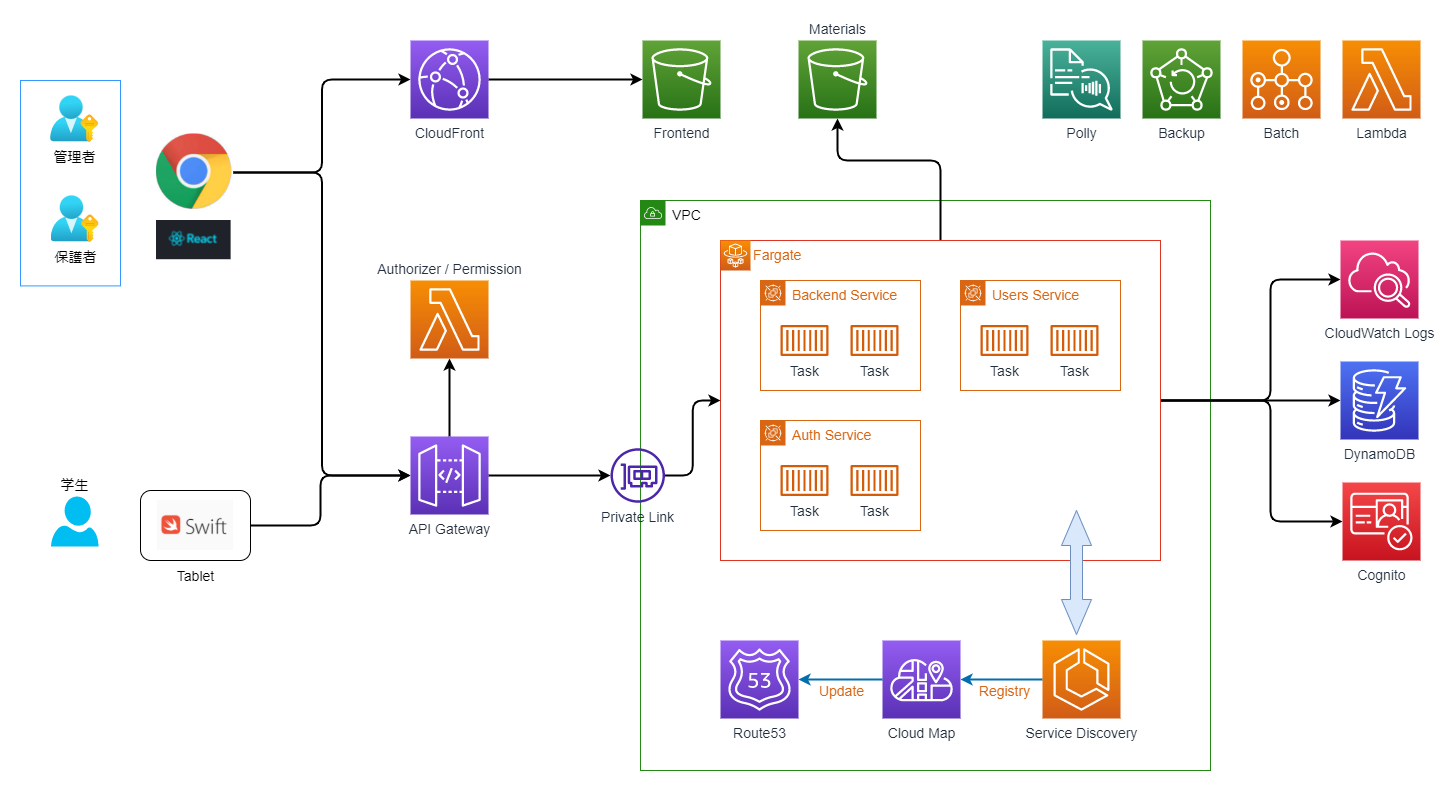

The diagram above was exported from draw.io. Its source (the exported page's mxGraphModel, read from the mxfile embedded in the PNG):
<mxGraphModel dx="1581" dy="1845" grid="1" gridSize="10" guides="1" tooltips="1" connect="1" arrows="1" fold="1" page="1" pageScale="1" pageWidth="827" pageHeight="1169" math="0" shadow="0">
  <root>
    <mxCell id="0" />
    <mxCell id="1" parent="0" />
    <mxCell id="39" value="VPC" style="points=[[0,0],[0.25,0],[0.5,0],[0.75,0],[1,0],[1,0.25],[1,0.5],[1,0.75],[1,1],[0.75,1],[0.5,1],[0.25,1],[0,1],[0,0.75],[0,0.5],[0,0.25]];outlineConnect=0;gradientColor=none;html=1;whiteSpace=wrap;fontSize=14;fontStyle=0;container=1;pointerEvents=0;collapsible=0;recursiveResize=0;shape=mxgraph.aws4.group;grIcon=mxgraph.aws4.group_vpc;strokeColor=#248814;fillColor=none;verticalAlign=top;align=left;spacingLeft=30;fontColor=#000000;dashed=0;" parent="1" vertex="1">
      <mxGeometry x="280" width="570" height="570" as="geometry" />
    </mxCell>
    <mxCell id="41" value="Private Link" style="sketch=0;outlineConnect=0;fontColor=#232F3E;gradientColor=none;fillColor=#4D27AA;strokeColor=none;dashed=0;verticalLabelPosition=bottom;verticalAlign=top;align=center;html=1;fontSize=14;fontStyle=0;aspect=fixed;pointerEvents=1;shape=mxgraph.aws4.elastic_network_interface;" parent="39" vertex="1">
      <mxGeometry x="-30" y="247.75" width="54.5" height="54.5" as="geometry" />
    </mxCell>
    <mxCell id="60" value="" style="rounded=0;whiteSpace=wrap;html=1;fontSize=14;fontColor=#000000;fillColor=none;strokeColor=#3399FF;" parent="1" vertex="1">
      <mxGeometry x="-340" y="-120" width="100" height="205.41" as="geometry" />
    </mxCell>
    <mxCell id="33" style="edgeStyle=none;html=1;entryX=0;entryY=0.5;entryDx=0;entryDy=0;entryPerimeter=0;fontSize=14;fontColor=#D86613;strokeWidth=2;" parent="1" source="18" target="32" edge="1">
      <mxGeometry relative="1" as="geometry" />
    </mxCell>
    <mxCell id="36" style="edgeStyle=orthogonalEdgeStyle;html=1;entryX=0;entryY=0.5;entryDx=0;entryDy=0;entryPerimeter=0;fontSize=14;fontColor=#D86613;strokeWidth=2;" parent="1" source="18" target="34" edge="1">
      <mxGeometry relative="1" as="geometry">
        <Array as="points">
          <mxPoint x="910" y="200" />
          <mxPoint x="910" y="79" />
        </Array>
      </mxGeometry>
    </mxCell>
    <mxCell id="66" style="edgeStyle=orthogonalEdgeStyle;html=1;entryX=0.5;entryY=1;entryDx=0;entryDy=0;entryPerimeter=0;fontSize=14;fontColor=#000000;strokeColor=#000000;strokeWidth=2;" parent="1" source="18" target="37" edge="1">
      <mxGeometry relative="1" as="geometry">
        <Array as="points">
          <mxPoint x="580" y="-40" />
          <mxPoint x="477" y="-40" />
        </Array>
      </mxGeometry>
    </mxCell>
    <mxCell id="72" style="edgeStyle=orthogonalEdgeStyle;html=1;entryX=0;entryY=0.5;entryDx=0;entryDy=0;entryPerimeter=0;fontSize=14;strokeWidth=2;" edge="1" parent="1" source="18" target="70">
      <mxGeometry relative="1" as="geometry">
        <Array as="points">
          <mxPoint x="910" y="200" />
          <mxPoint x="910" y="321" />
        </Array>
      </mxGeometry>
    </mxCell>
    <mxCell id="18" value="        Fargate" style="fillColor=none;strokeColor=#DD3522;verticalAlign=top;fontStyle=0;fontColor=#D86613;align=left;fontSize=14;" parent="1" vertex="1">
      <mxGeometry x="360" y="40" width="440" height="320" as="geometry" />
    </mxCell>
    <mxCell id="31" style="edgeStyle=none;html=1;entryX=0.5;entryY=1;entryDx=0;entryDy=0;entryPerimeter=0;fontSize=14;fontColor=#D86613;strokeWidth=2;fillColor=#1ba1e2;strokeColor=#000000;" parent="1" source="2" target="30" edge="1">
      <mxGeometry relative="1" as="geometry" />
    </mxCell>
    <mxCell id="42" style="edgeStyle=orthogonalEdgeStyle;html=1;fontSize=14;fontColor=#000000;strokeWidth=2;" parent="1" source="2" target="41" edge="1">
      <mxGeometry relative="1" as="geometry" />
    </mxCell>
    <mxCell id="2" value="API Gateway" style="sketch=0;points=[[0,0,0],[0.25,0,0],[0.5,0,0],[0.75,0,0],[1,0,0],[0,1,0],[0.25,1,0],[0.5,1,0],[0.75,1,0],[1,1,0],[0,0.25,0],[0,0.5,0],[0,0.75,0],[1,0.25,0],[1,0.5,0],[1,0.75,0]];outlineConnect=0;fontColor=#232F3E;gradientColor=#945DF2;gradientDirection=north;fillColor=#5A30B5;strokeColor=#ffffff;dashed=0;verticalLabelPosition=bottom;verticalAlign=top;align=center;html=1;fontSize=14;fontStyle=0;aspect=fixed;shape=mxgraph.aws4.resourceIcon;resIcon=mxgraph.aws4.api_gateway;" parent="1" vertex="1">
      <mxGeometry x="50" y="236" width="78" height="78" as="geometry" />
    </mxCell>
    <mxCell id="4" value="" style="sketch=0;points=[[0,0,0],[0.25,0,0],[0.5,0,0],[0.75,0,0],[1,0,0],[0,1,0],[0.25,1,0],[0.5,1,0],[0.75,1,0],[1,1,0],[0,0.25,0],[0,0.5,0],[0,0.75,0],[1,0.25,0],[1,0.5,0],[1,0.75,0]];outlineConnect=0;fontColor=#232F3E;gradientColor=#F78E04;gradientDirection=north;fillColor=#D05C17;strokeColor=#ffffff;dashed=0;verticalLabelPosition=bottom;verticalAlign=top;align=center;html=1;fontSize=14;fontStyle=0;aspect=fixed;shape=mxgraph.aws4.resourceIcon;resIcon=mxgraph.aws4.fargate;" parent="1" vertex="1">
      <mxGeometry x="360" y="40" width="30" height="30" as="geometry" />
    </mxCell>
    <mxCell id="6" value="Backend Service" style="points=[[0,0],[0.25,0],[0.5,0],[0.75,0],[1,0],[1,0.25],[1,0.5],[1,0.75],[1,1],[0.75,1],[0.5,1],[0.25,1],[0,1],[0,0.75],[0,0.5],[0,0.25]];outlineConnect=0;gradientColor=none;html=1;whiteSpace=wrap;fontSize=14;fontStyle=0;container=1;pointerEvents=0;collapsible=0;recursiveResize=0;shape=mxgraph.aws4.group;grIcon=mxgraph.aws4.group_spot_fleet;strokeColor=#D86613;fillColor=none;verticalAlign=top;align=left;spacingLeft=30;fontColor=#D86613;dashed=0;" parent="1" vertex="1">
      <mxGeometry x="400" y="80" width="160" height="110" as="geometry" />
    </mxCell>
    <mxCell id="8" value="Task" style="sketch=0;outlineConnect=0;fontColor=#232F3E;gradientColor=none;fillColor=#D45B07;strokeColor=none;dashed=0;verticalLabelPosition=bottom;verticalAlign=top;align=center;html=1;fontSize=14;fontStyle=0;aspect=fixed;pointerEvents=1;shape=mxgraph.aws4.container_1;" parent="6" vertex="1">
      <mxGeometry x="20" y="44.5" width="48" height="31" as="geometry" />
    </mxCell>
    <mxCell id="9" value="Task" style="sketch=0;outlineConnect=0;fontColor=#232F3E;gradientColor=none;fillColor=#D45B07;strokeColor=none;dashed=0;verticalLabelPosition=bottom;verticalAlign=top;align=center;html=1;fontSize=14;fontStyle=0;aspect=fixed;pointerEvents=1;shape=mxgraph.aws4.container_1;" parent="6" vertex="1">
      <mxGeometry x="90" y="44.5" width="48" height="31" as="geometry" />
    </mxCell>
    <mxCell id="10" value="Users Service" style="points=[[0,0],[0.25,0],[0.5,0],[0.75,0],[1,0],[1,0.25],[1,0.5],[1,0.75],[1,1],[0.75,1],[0.5,1],[0.25,1],[0,1],[0,0.75],[0,0.5],[0,0.25]];outlineConnect=0;gradientColor=none;html=1;whiteSpace=wrap;fontSize=14;fontStyle=0;container=1;pointerEvents=0;collapsible=0;recursiveResize=0;shape=mxgraph.aws4.group;grIcon=mxgraph.aws4.group_spot_fleet;strokeColor=#D86613;fillColor=none;verticalAlign=top;align=left;spacingLeft=30;fontColor=#D86613;dashed=0;" parent="1" vertex="1">
      <mxGeometry x="600" y="80" width="160" height="110" as="geometry" />
    </mxCell>
    <mxCell id="11" value="Task" style="sketch=0;outlineConnect=0;fontColor=#232F3E;gradientColor=none;fillColor=#D45B07;strokeColor=none;dashed=0;verticalLabelPosition=bottom;verticalAlign=top;align=center;html=1;fontSize=14;fontStyle=0;aspect=fixed;pointerEvents=1;shape=mxgraph.aws4.container_1;" parent="10" vertex="1">
      <mxGeometry x="20" y="44.5" width="48" height="31" as="geometry" />
    </mxCell>
    <mxCell id="12" value="Task" style="sketch=0;outlineConnect=0;fontColor=#232F3E;gradientColor=none;fillColor=#D45B07;strokeColor=none;dashed=0;verticalLabelPosition=bottom;verticalAlign=top;align=center;html=1;fontSize=14;fontStyle=0;aspect=fixed;pointerEvents=1;shape=mxgraph.aws4.container_1;" parent="10" vertex="1">
      <mxGeometry x="90" y="44.5" width="48" height="31" as="geometry" />
    </mxCell>
    <mxCell id="13" value="Auth Service" style="points=[[0,0],[0.25,0],[0.5,0],[0.75,0],[1,0],[1,0.25],[1,0.5],[1,0.75],[1,1],[0.75,1],[0.5,1],[0.25,1],[0,1],[0,0.75],[0,0.5],[0,0.25]];outlineConnect=0;gradientColor=none;html=1;whiteSpace=wrap;fontSize=14;fontStyle=0;container=1;pointerEvents=0;collapsible=0;recursiveResize=0;shape=mxgraph.aws4.group;grIcon=mxgraph.aws4.group_spot_fleet;strokeColor=#D86613;fillColor=none;verticalAlign=top;align=left;spacingLeft=30;fontColor=#D86613;dashed=0;" parent="1" vertex="1">
      <mxGeometry x="400" y="220" width="160" height="110" as="geometry" />
    </mxCell>
    <mxCell id="14" value="Task" style="sketch=0;outlineConnect=0;fontColor=#232F3E;gradientColor=none;fillColor=#D45B07;strokeColor=none;dashed=0;verticalLabelPosition=bottom;verticalAlign=top;align=center;html=1;fontSize=14;fontStyle=0;aspect=fixed;pointerEvents=1;shape=mxgraph.aws4.container_1;" parent="13" vertex="1">
      <mxGeometry x="20" y="44.5" width="48" height="31" as="geometry" />
    </mxCell>
    <mxCell id="15" value="Task" style="sketch=0;outlineConnect=0;fontColor=#232F3E;gradientColor=none;fillColor=#D45B07;strokeColor=none;dashed=0;verticalLabelPosition=bottom;verticalAlign=top;align=center;html=1;fontSize=14;fontStyle=0;aspect=fixed;pointerEvents=1;shape=mxgraph.aws4.container_1;" parent="13" vertex="1">
      <mxGeometry x="90" y="44.5" width="48" height="31" as="geometry" />
    </mxCell>
    <mxCell id="27" style="edgeStyle=none;html=1;entryX=1;entryY=0.5;entryDx=0;entryDy=0;entryPerimeter=0;fontSize=14;fontColor=#D86613;fillColor=#1ba1e2;strokeColor=#006EAF;strokeWidth=2;" parent="1" source="19" target="22" edge="1">
      <mxGeometry relative="1" as="geometry" />
    </mxCell>
    <mxCell id="28" value="Registry" style="edgeLabel;html=1;align=center;verticalAlign=middle;resizable=0;points=[];fontSize=14;fontColor=#D86613;" parent="27" vertex="1" connectable="0">
      <mxGeometry x="-0.3249" y="-2" relative="1" as="geometry">
        <mxPoint x="-10" y="13" as="offset" />
      </mxGeometry>
    </mxCell>
    <mxCell id="19" value="Service Discovery" style="sketch=0;points=[[0,0,0],[0.25,0,0],[0.5,0,0],[0.75,0,0],[1,0,0],[0,1,0],[0.25,1,0],[0.5,1,0],[0.75,1,0],[1,1,0],[0,0.25,0],[0,0.5,0],[0,0.75,0],[1,0.25,0],[1,0.5,0],[1,0.75,0]];outlineConnect=0;fontColor=#232F3E;gradientColor=#F78E04;gradientDirection=north;fillColor=#D05C17;strokeColor=#ffffff;dashed=0;verticalLabelPosition=bottom;verticalAlign=top;align=center;html=1;fontSize=14;fontStyle=0;aspect=fixed;shape=mxgraph.aws4.resourceIcon;resIcon=mxgraph.aws4.ecs;" parent="1" vertex="1">
      <mxGeometry x="682" y="440" width="78" height="78" as="geometry" />
    </mxCell>
    <mxCell id="20" value="" style="html=1;shadow=0;dashed=0;align=center;verticalAlign=middle;shape=mxgraph.arrows2.twoWayArrow;dy=0.6;dx=35;rotation=90;fillColor=#dae8fc;strokeColor=#6c8ebf;fontSize=14;" parent="1" vertex="1">
      <mxGeometry x="654" y="357" width="124" height="30" as="geometry" />
    </mxCell>
    <mxCell id="25" style="edgeStyle=none;html=1;entryX=1;entryY=0.5;entryDx=0;entryDy=0;entryPerimeter=0;fontSize=14;fontColor=#D86613;fillColor=#1ba1e2;strokeColor=#006EAF;strokeWidth=2;" parent="1" source="22" target="24" edge="1">
      <mxGeometry relative="1" as="geometry" />
    </mxCell>
    <mxCell id="29" value="Update" style="edgeLabel;html=1;align=center;verticalAlign=middle;resizable=0;points=[];fontSize=14;fontColor=#D86613;" parent="25" vertex="1" connectable="0">
      <mxGeometry x="-0.1029" y="1" relative="1" as="geometry">
        <mxPoint x="-4" y="10" as="offset" />
      </mxGeometry>
    </mxCell>
    <mxCell id="22" value="Cloud Map" style="sketch=0;points=[[0,0,0],[0.25,0,0],[0.5,0,0],[0.75,0,0],[1,0,0],[0,1,0],[0.25,1,0],[0.5,1,0],[0.75,1,0],[1,1,0],[0,0.25,0],[0,0.5,0],[0,0.75,0],[1,0.25,0],[1,0.5,0],[1,0.75,0]];outlineConnect=0;fontColor=#232F3E;gradientColor=#945DF2;gradientDirection=north;fillColor=#5A30B5;strokeColor=#ffffff;dashed=0;verticalLabelPosition=bottom;verticalAlign=top;align=center;html=1;fontSize=14;fontStyle=0;aspect=fixed;shape=mxgraph.aws4.resourceIcon;resIcon=mxgraph.aws4.cloud_map;" parent="1" vertex="1">
      <mxGeometry x="522" y="440" width="78" height="78" as="geometry" />
    </mxCell>
    <mxCell id="24" value="Route53" style="sketch=0;points=[[0,0,0],[0.25,0,0],[0.5,0,0],[0.75,0,0],[1,0,0],[0,1,0],[0.25,1,0],[0.5,1,0],[0.75,1,0],[1,1,0],[0,0.25,0],[0,0.5,0],[0,0.75,0],[1,0.25,0],[1,0.5,0],[1,0.75,0]];outlineConnect=0;fontColor=#232F3E;gradientColor=#945DF2;gradientDirection=north;fillColor=#5A30B5;strokeColor=#ffffff;dashed=0;verticalLabelPosition=bottom;verticalAlign=top;align=center;html=1;fontSize=14;fontStyle=0;aspect=fixed;shape=mxgraph.aws4.resourceIcon;resIcon=mxgraph.aws4.route_53;" parent="1" vertex="1">
      <mxGeometry x="360" y="440" width="78" height="78" as="geometry" />
    </mxCell>
    <mxCell id="30" value="Authorizer / Permission" style="sketch=0;points=[[0,0,0],[0.25,0,0],[0.5,0,0],[0.75,0,0],[1,0,0],[0,1,0],[0.25,1,0],[0.5,1,0],[0.75,1,0],[1,1,0],[0,0.25,0],[0,0.5,0],[0,0.75,0],[1,0.25,0],[1,0.5,0],[1,0.75,0]];outlineConnect=0;fontColor=#232F3E;gradientColor=#F78E04;gradientDirection=north;fillColor=#D05C17;strokeColor=#ffffff;dashed=0;verticalLabelPosition=top;verticalAlign=bottom;align=center;html=1;fontSize=14;fontStyle=0;aspect=fixed;shape=mxgraph.aws4.resourceIcon;resIcon=mxgraph.aws4.lambda;labelPosition=center;" parent="1" vertex="1">
      <mxGeometry x="50" y="80" width="78" height="78" as="geometry" />
    </mxCell>
    <mxCell id="32" value="DynamoDB" style="sketch=0;points=[[0,0,0],[0.25,0,0],[0.5,0,0],[0.75,0,0],[1,0,0],[0,1,0],[0.25,1,0],[0.5,1,0],[0.75,1,0],[1,1,0],[0,0.25,0],[0,0.5,0],[0,0.75,0],[1,0.25,0],[1,0.5,0],[1,0.75,0]];outlineConnect=0;fontColor=#232F3E;gradientColor=#4D72F3;gradientDirection=north;fillColor=#3334B9;strokeColor=#ffffff;dashed=0;verticalLabelPosition=bottom;verticalAlign=top;align=center;html=1;fontSize=14;fontStyle=0;aspect=fixed;shape=mxgraph.aws4.resourceIcon;resIcon=mxgraph.aws4.dynamodb;" parent="1" vertex="1">
      <mxGeometry x="980" y="161" width="78" height="78" as="geometry" />
    </mxCell>
    <mxCell id="34" value="CloudWatch Logs" style="sketch=0;points=[[0,0,0],[0.25,0,0],[0.5,0,0],[0.75,0,0],[1,0,0],[0,1,0],[0.25,1,0],[0.5,1,0],[0.75,1,0],[1,1,0],[0,0.25,0],[0,0.5,0],[0,0.75,0],[1,0.25,0],[1,0.5,0],[1,0.75,0]];points=[[0,0,0],[0.25,0,0],[0.5,0,0],[0.75,0,0],[1,0,0],[0,1,0],[0.25,1,0],[0.5,1,0],[0.75,1,0],[1,1,0],[0,0.25,0],[0,0.5,0],[0,0.75,0],[1,0.25,0],[1,0.5,0],[1,0.75,0]];outlineConnect=0;fontColor=#232F3E;gradientColor=#F34482;gradientDirection=north;fillColor=#BC1356;strokeColor=#ffffff;dashed=0;verticalLabelPosition=bottom;verticalAlign=top;align=center;html=1;fontSize=14;fontStyle=0;aspect=fixed;shape=mxgraph.aws4.resourceIcon;resIcon=mxgraph.aws4.cloudwatch_2;" parent="1" vertex="1">
      <mxGeometry x="980" y="40" width="78" height="78" as="geometry" />
    </mxCell>
    <mxCell id="37" value="Materials" style="sketch=0;points=[[0,0,0],[0.25,0,0],[0.5,0,0],[0.75,0,0],[1,0,0],[0,1,0],[0.25,1,0],[0.5,1,0],[0.75,1,0],[1,1,0],[0,0.25,0],[0,0.5,0],[0,0.75,0],[1,0.25,0],[1,0.5,0],[1,0.75,0]];outlineConnect=0;fontColor=#232F3E;gradientColor=#60A337;gradientDirection=north;fillColor=#277116;strokeColor=#ffffff;dashed=0;verticalLabelPosition=top;verticalAlign=bottom;align=center;html=1;fontSize=14;fontStyle=0;aspect=fixed;shape=mxgraph.aws4.resourceIcon;resIcon=mxgraph.aws4.s3;labelPosition=center;" parent="1" vertex="1">
      <mxGeometry x="438" y="-160" width="78" height="78" as="geometry" />
    </mxCell>
    <mxCell id="43" style="edgeStyle=orthogonalEdgeStyle;html=1;entryX=0;entryY=0.5;entryDx=0;entryDy=0;fontSize=14;fontColor=#000000;strokeWidth=2;" parent="1" source="41" target="18" edge="1">
      <mxGeometry relative="1" as="geometry" />
    </mxCell>
    <mxCell id="45" value="保護者" style="aspect=fixed;html=1;points=[];align=center;image;fontSize=14;image=img/lib/azure2/azure_stack/User_Subscriptions.svg;fontColor=#000000;" parent="1" vertex="1">
      <mxGeometry x="-309.5" y="-4.590000000000003" width="48" height="46.59" as="geometry" />
    </mxCell>
    <mxCell id="46" value="管理者" style="aspect=fixed;html=1;points=[];align=center;image;fontSize=14;image=img/lib/azure2/azure_stack/User_Subscriptions.svg;fontColor=#000000;" parent="1" vertex="1">
      <mxGeometry x="-310" y="-104.59" width="48" height="46.59" as="geometry" />
    </mxCell>
    <mxCell id="50" value="" style="group;fontSize=14;" parent="1" vertex="1" connectable="0">
      <mxGeometry x="-174.51" y="244" width="310" height="116" as="geometry" />
    </mxCell>
    <mxCell id="49" value="" style="rounded=1;whiteSpace=wrap;html=1;fontSize=14;fontColor=#000000;" parent="50" vertex="1">
      <mxGeometry x="-45.49" y="46" width="110" height="70" as="geometry" />
    </mxCell>
    <mxCell id="48" value="" style="shape=image;verticalLabelPosition=bottom;labelBackgroundColor=#ffffff;verticalAlign=top;aspect=fixed;imageAspect=0;image=data:image/png,(base64 omitted: 5940 chars);fontSize=14;" parent="50" vertex="1">
      <mxGeometry x="-28.65" y="56" width="76.09" height="50" as="geometry" />
    </mxCell>
    <mxCell id="44" value="学生" style="verticalLabelPosition=top;html=1;verticalAlign=bottom;align=center;strokeColor=none;fillColor=#00BEF2;shape=mxgraph.azure.user;fontSize=14;fontColor=#000000;labelPosition=center;" parent="1" vertex="1">
      <mxGeometry x="-309.5" y="296" width="47.5" height="50" as="geometry" />
    </mxCell>
    <mxCell id="53" value="Tablet" style="text;html=1;align=center;verticalAlign=middle;resizable=0;points=[];autosize=1;strokeColor=none;fillColor=none;fontSize=14;fontColor=#000000;" parent="1" vertex="1">
      <mxGeometry x="-190.49" y="366" width="50" height="20" as="geometry" />
    </mxCell>
    <mxCell id="54" style="edgeStyle=orthogonalEdgeStyle;html=1;fontSize=14;fontColor=#000000;strokeColor=#000000;strokeWidth=2;" parent="1" source="49" target="2" edge="1">
      <mxGeometry relative="1" as="geometry">
        <Array as="points">
          <mxPoint x="-40" y="325" />
          <mxPoint x="-40" y="275" />
        </Array>
      </mxGeometry>
    </mxCell>
    <mxCell id="58" style="edgeStyle=orthogonalEdgeStyle;html=1;entryX=0;entryY=0.5;entryDx=0;entryDy=0;entryPerimeter=0;fontSize=14;fontColor=#000000;strokeColor=#000000;strokeWidth=2;" parent="1" source="56" target="57" edge="1">
      <mxGeometry relative="1" as="geometry" />
    </mxCell>
    <mxCell id="56" value="CloudFront" style="sketch=0;points=[[0,0,0],[0.25,0,0],[0.5,0,0],[0.75,0,0],[1,0,0],[0,1,0],[0.25,1,0],[0.5,1,0],[0.75,1,0],[1,1,0],[0,0.25,0],[0,0.5,0],[0,0.75,0],[1,0.25,0],[1,0.5,0],[1,0.75,0]];outlineConnect=0;fontColor=#232F3E;gradientColor=#945DF2;gradientDirection=north;fillColor=#5A30B5;strokeColor=#ffffff;dashed=0;verticalLabelPosition=bottom;verticalAlign=top;align=center;html=1;fontSize=14;fontStyle=0;aspect=fixed;shape=mxgraph.aws4.resourceIcon;resIcon=mxgraph.aws4.cloudfront;" parent="1" vertex="1">
      <mxGeometry x="50" y="-160" width="78" height="78" as="geometry" />
    </mxCell>
    <mxCell id="57" value="Frontend" style="sketch=0;points=[[0,0,0],[0.25,0,0],[0.5,0,0],[0.75,0,0],[1,0,0],[0,1,0],[0.25,1,0],[0.5,1,0],[0.75,1,0],[1,1,0],[0,0.25,0],[0,0.5,0],[0,0.75,0],[1,0.25,0],[1,0.5,0],[1,0.75,0]];outlineConnect=0;fontColor=#232F3E;gradientColor=#60A337;gradientDirection=north;fillColor=#277116;strokeColor=#ffffff;dashed=0;verticalLabelPosition=bottom;verticalAlign=top;align=center;html=1;fontSize=14;fontStyle=0;aspect=fixed;shape=mxgraph.aws4.resourceIcon;resIcon=mxgraph.aws4.s3;labelPosition=center;" parent="1" vertex="1">
      <mxGeometry x="282" y="-160" width="78" height="78" as="geometry" />
    </mxCell>
    <mxCell id="63" style="edgeStyle=orthogonalEdgeStyle;html=1;entryX=0;entryY=0.5;entryDx=0;entryDy=0;entryPerimeter=0;fontSize=14;fontColor=#000000;strokeColor=#000000;strokeWidth=2;" parent="1" source="62" target="56" edge="1">
      <mxGeometry relative="1" as="geometry" />
    </mxCell>
    <mxCell id="64" style="edgeStyle=orthogonalEdgeStyle;html=1;entryX=0;entryY=0.5;entryDx=0;entryDy=0;entryPerimeter=0;fontSize=14;fontColor=#000000;strokeColor=#000000;strokeWidth=2;" parent="1" source="62" target="2" edge="1">
      <mxGeometry relative="1" as="geometry" />
    </mxCell>
    <mxCell id="62" value="" style="shape=image;verticalLabelPosition=bottom;labelBackgroundColor=#ffffff;verticalAlign=top;aspect=fixed;imageAspect=0;image=data:image/jpeg,(base64 omitted: 7184 chars);fontSize=14;" parent="1" vertex="1">
      <mxGeometry x="-203.99" y="-66.60000000000001" width="77.01" height="77.01" as="geometry" />
    </mxCell>
    <mxCell id="47" value="" style="shape=image;verticalLabelPosition=bottom;labelBackgroundColor=#ffffff;verticalAlign=top;aspect=fixed;imageAspect=0;image=data:image/png,(base64 omitted: 7540 chars);fontSize=14;" parent="1" vertex="1">
      <mxGeometry x="-203.99" y="20" width="74.61" height="39.23" as="geometry" />
    </mxCell>
    <mxCell id="65" value="Polly" style="sketch=0;points=[[0,0,0],[0.25,0,0],[0.5,0,0],[0.75,0,0],[1,0,0],[0,1,0],[0.25,1,0],[0.5,1,0],[0.75,1,0],[1,1,0],[0,0.25,0],[0,0.5,0],[0,0.75,0],[1,0.25,0],[1,0.5,0],[1,0.75,0]];outlineConnect=0;fontColor=#232F3E;gradientColor=#4AB29A;gradientDirection=north;fillColor=#116D5B;strokeColor=#ffffff;dashed=0;verticalLabelPosition=bottom;verticalAlign=top;align=center;html=1;fontSize=14;fontStyle=0;aspect=fixed;shape=mxgraph.aws4.resourceIcon;resIcon=mxgraph.aws4.polly;" parent="1" vertex="1">
      <mxGeometry x="682" y="-160" width="78" height="78" as="geometry" />
    </mxCell>
    <mxCell id="67" value="Backup" style="sketch=0;points=[[0,0,0],[0.25,0,0],[0.5,0,0],[0.75,0,0],[1,0,0],[0,1,0],[0.25,1,0],[0.5,1,0],[0.75,1,0],[1,1,0],[0,0.25,0],[0,0.5,0],[0,0.75,0],[1,0.25,0],[1,0.5,0],[1,0.75,0]];outlineConnect=0;fontColor=#232F3E;gradientColor=#60A337;gradientDirection=north;fillColor=#277116;strokeColor=#ffffff;dashed=0;verticalLabelPosition=bottom;verticalAlign=top;align=center;html=1;fontSize=14;fontStyle=0;aspect=fixed;shape=mxgraph.aws4.resourceIcon;resIcon=mxgraph.aws4.backup;" parent="1" vertex="1">
      <mxGeometry x="782" y="-160" width="78" height="78" as="geometry" />
    </mxCell>
    <mxCell id="68" value="Batch" style="sketch=0;points=[[0,0,0],[0.25,0,0],[0.5,0,0],[0.75,0,0],[1,0,0],[0,1,0],[0.25,1,0],[0.5,1,0],[0.75,1,0],[1,1,0],[0,0.25,0],[0,0.5,0],[0,0.75,0],[1,0.25,0],[1,0.5,0],[1,0.75,0]];outlineConnect=0;fontColor=#232F3E;gradientColor=#F78E04;gradientDirection=north;fillColor=#D05C17;strokeColor=#ffffff;dashed=0;verticalLabelPosition=bottom;verticalAlign=top;align=center;html=1;fontSize=14;fontStyle=0;aspect=fixed;shape=mxgraph.aws4.resourceIcon;resIcon=mxgraph.aws4.batch;" parent="1" vertex="1">
      <mxGeometry x="882" y="-160" width="78" height="78" as="geometry" />
    </mxCell>
    <mxCell id="69" value="Lambda" style="sketch=0;points=[[0,0,0],[0.25,0,0],[0.5,0,0],[0.75,0,0],[1,0,0],[0,1,0],[0.25,1,0],[0.5,1,0],[0.75,1,0],[1,1,0],[0,0.25,0],[0,0.5,0],[0,0.75,0],[1,0.25,0],[1,0.5,0],[1,0.75,0]];outlineConnect=0;fontColor=#232F3E;gradientColor=#F78E04;gradientDirection=north;fillColor=#D05C17;strokeColor=#ffffff;dashed=0;verticalLabelPosition=bottom;verticalAlign=top;align=center;html=1;fontSize=14;fontStyle=0;aspect=fixed;shape=mxgraph.aws4.resourceIcon;resIcon=mxgraph.aws4.lambda;" parent="1" vertex="1">
      <mxGeometry x="982" y="-160" width="78" height="78" as="geometry" />
    </mxCell>
    <mxCell id="70" value="Cognito" style="sketch=0;points=[[0,0,0],[0.25,0,0],[0.5,0,0],[0.75,0,0],[1,0,0],[0,1,0],[0.25,1,0],[0.5,1,0],[0.75,1,0],[1,1,0],[0,0.25,0],[0,0.5,0],[0,0.75,0],[1,0.25,0],[1,0.5,0],[1,0.75,0]];outlineConnect=0;fontColor=#232F3E;gradientColor=#F54749;gradientDirection=north;fillColor=#C7131F;strokeColor=#ffffff;dashed=0;verticalLabelPosition=bottom;verticalAlign=top;align=center;html=1;fontSize=14;fontStyle=0;aspect=fixed;shape=mxgraph.aws4.resourceIcon;resIcon=mxgraph.aws4.cognito;" vertex="1" parent="1">
      <mxGeometry x="982" y="282" width="78" height="78" as="geometry" />
    </mxCell>
  </root>
</mxGraphModel>